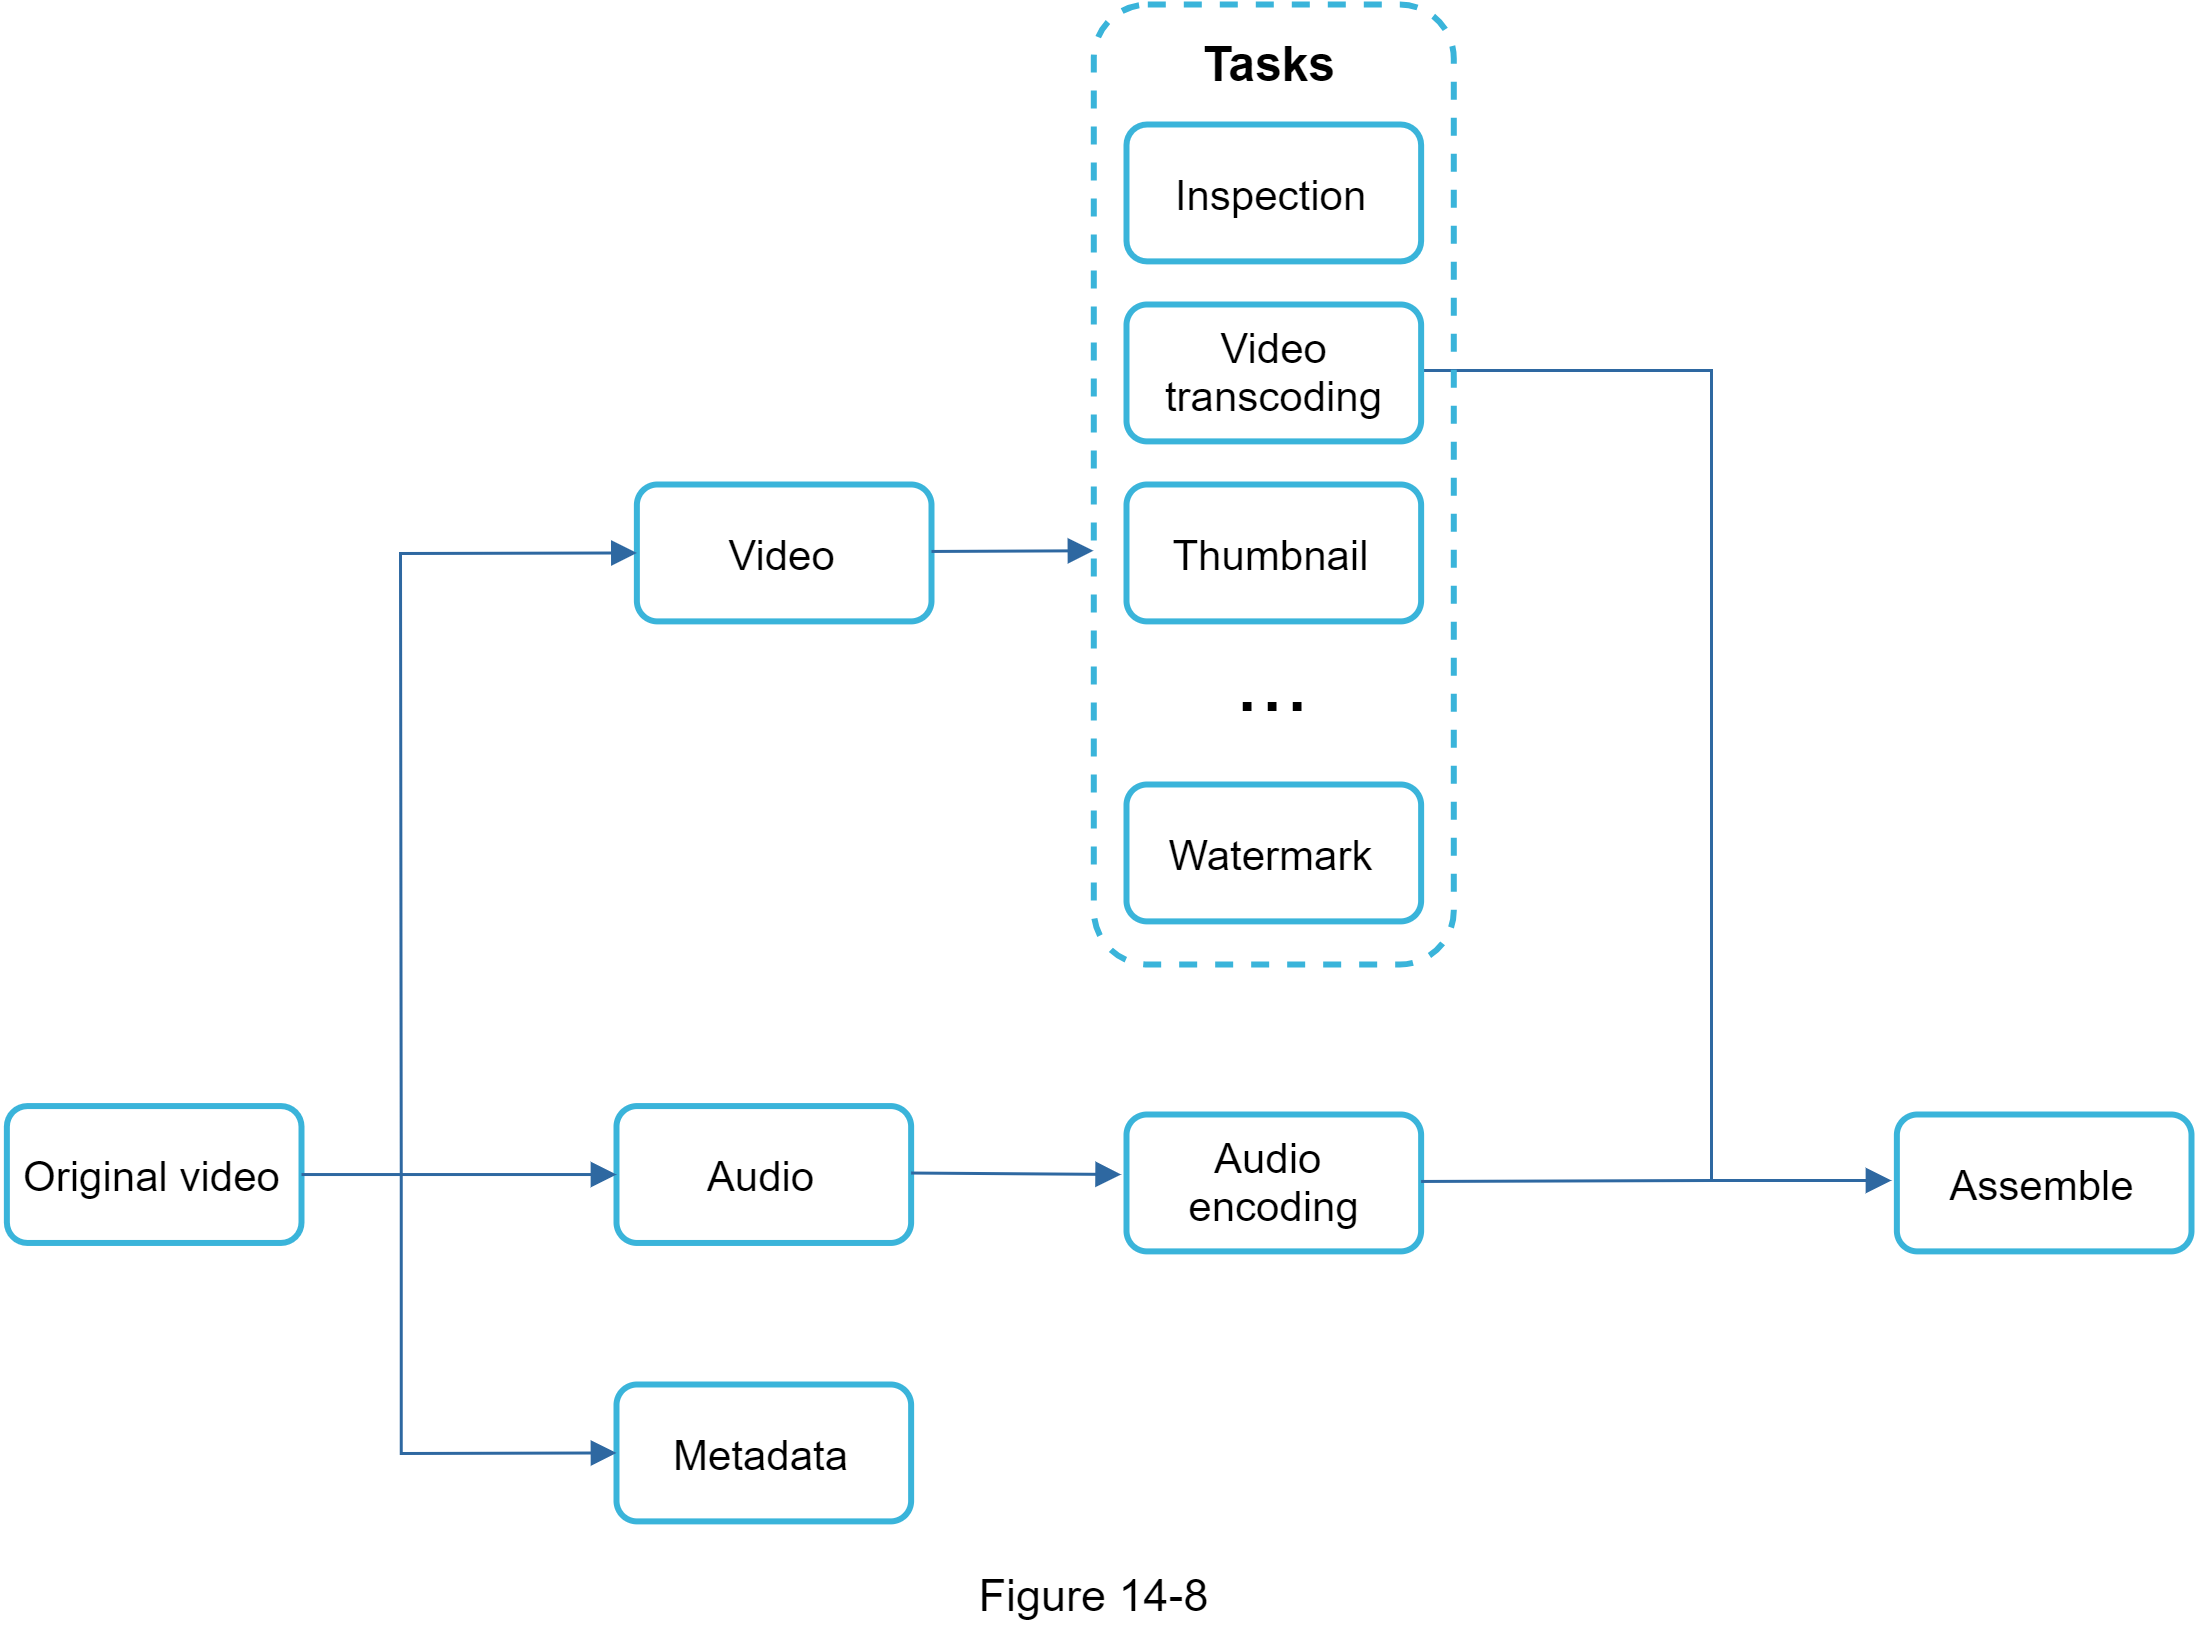

The diagram above was exported from draw.io. Its source (the exported page's mxGraphModel, read from the mxfile embedded in the PNG):
<mxGraphModel dx="1419" dy="784" grid="1" gridSize="10" guides="1" tooltips="1" connect="1" arrows="1" fold="1" page="1" pageScale="1" pageWidth="850" pageHeight="1100" math="0" shadow="0">
  <root>
    <mxCell id="0" />
    <mxCell id="1" parent="0" />
    <mxCell id="fEYR1pW01UplOBDZMEsr-1" value="&lt;font style=&quot;font-size: 15px&quot;&gt;Figure 14-8&lt;/font&gt;" style="text;html=1;strokeColor=none;fillColor=none;align=center;verticalAlign=middle;whiteSpace=wrap;rounded=0;" parent="1" vertex="1">
      <mxGeometry x="394.44" y="660" width="81.12" height="20" as="geometry" />
    </mxCell>
    <mxCell id="fEYR1pW01UplOBDZMEsr-2" value="" style="group" parent="1" vertex="1" connectable="0">
      <mxGeometry x="69.99999999999999" y="140" width="730" height="505.63" as="geometry" />
    </mxCell>
    <mxCell id="bv3cEVOpb6zNx5ukK7no-20" value="" style="group" parent="fEYR1pW01UplOBDZMEsr-2" vertex="1" connectable="0">
      <mxGeometry y="367.19" width="100.00000000000003" height="45.629999999999995" as="geometry" />
    </mxCell>
    <mxCell id="bv3cEVOpb6zNx5ukK7no-2" value="" style="whiteSpace=wrap;html=1;rounded=1;strokeColor=#3AB4DA;fillColor=none;gradientColor=none;fontSize=15;align=center;strokeWidth=2;" parent="bv3cEVOpb6zNx5ukK7no-20" vertex="1">
      <mxGeometry x="1.7900000000000205" width="98.21" height="45.63" as="geometry" />
    </mxCell>
    <mxCell id="bv3cEVOpb6zNx5ukK7no-4" value="&lt;font style=&quot;font-size: 14px&quot;&gt;Original video&lt;/font&gt;" style="text;html=1;resizable=0;points=[];autosize=1;align=center;verticalAlign=top;spacingTop=-4;fontSize=14;fontColor=#000000;" parent="bv3cEVOpb6zNx5ukK7no-20" vertex="1">
      <mxGeometry y="12.81326801959409" width="100" height="20" as="geometry" />
    </mxCell>
    <mxCell id="bv3cEVOpb6zNx5ukK7no-21" value="" style="group" parent="fEYR1pW01UplOBDZMEsr-2" vertex="1" connectable="0">
      <mxGeometry x="203.20999999999998" y="367.19" width="100.00000000000003" height="45.629999999999995" as="geometry" />
    </mxCell>
    <mxCell id="bv3cEVOpb6zNx5ukK7no-22" value="" style="whiteSpace=wrap;html=1;rounded=1;strokeColor=#3AB4DA;fillColor=none;gradientColor=none;fontSize=15;align=center;strokeWidth=2;" parent="bv3cEVOpb6zNx5ukK7no-21" vertex="1">
      <mxGeometry x="1.7900000000000205" width="98.21" height="45.63" as="geometry" />
    </mxCell>
    <mxCell id="bv3cEVOpb6zNx5ukK7no-23" value="&lt;font style=&quot;font-size: 14px&quot;&gt;Audio&lt;/font&gt;" style="text;html=1;resizable=0;points=[];autosize=1;align=center;verticalAlign=top;spacingTop=-4;fontSize=14;fontColor=#000000;" parent="bv3cEVOpb6zNx5ukK7no-21" vertex="1">
      <mxGeometry x="25" y="12.81326801959409" width="50" height="20" as="geometry" />
    </mxCell>
    <mxCell id="bv3cEVOpb6zNx5ukK7no-24" value="" style="group" parent="fEYR1pW01UplOBDZMEsr-2" vertex="1" connectable="0">
      <mxGeometry x="203.20999999999998" y="460" width="100.00000000000003" height="45.629999999999995" as="geometry" />
    </mxCell>
    <mxCell id="bv3cEVOpb6zNx5ukK7no-25" value="" style="whiteSpace=wrap;html=1;rounded=1;strokeColor=#3AB4DA;fillColor=none;gradientColor=none;fontSize=15;align=center;strokeWidth=2;" parent="bv3cEVOpb6zNx5ukK7no-24" vertex="1">
      <mxGeometry x="1.7900000000000205" width="98.21" height="45.63" as="geometry" />
    </mxCell>
    <mxCell id="bv3cEVOpb6zNx5ukK7no-26" value="Metadata" style="text;html=1;resizable=0;points=[];autosize=1;align=center;verticalAlign=top;spacingTop=-4;fontSize=14;fontColor=#000000;" parent="bv3cEVOpb6zNx5ukK7no-24" vertex="1">
      <mxGeometry x="15" y="12.81326801959409" width="70" height="20" as="geometry" />
    </mxCell>
    <mxCell id="bv3cEVOpb6zNx5ukK7no-27" value="" style="group" parent="fEYR1pW01UplOBDZMEsr-2" vertex="1" connectable="0">
      <mxGeometry x="210" y="160" width="100.00000000000003" height="45.629999999999995" as="geometry" />
    </mxCell>
    <mxCell id="bv3cEVOpb6zNx5ukK7no-28" value="" style="whiteSpace=wrap;html=1;rounded=1;strokeColor=#3AB4DA;fillColor=none;gradientColor=none;fontSize=15;align=center;strokeWidth=2;" parent="bv3cEVOpb6zNx5ukK7no-27" vertex="1">
      <mxGeometry x="1.7900000000000205" width="98.21" height="45.63" as="geometry" />
    </mxCell>
    <mxCell id="bv3cEVOpb6zNx5ukK7no-29" value="&lt;font style=&quot;font-size: 14px&quot;&gt;Video&lt;/font&gt;" style="text;html=1;resizable=0;points=[];autosize=1;align=center;verticalAlign=top;spacingTop=-4;fontSize=14;fontColor=#000000;" parent="bv3cEVOpb6zNx5ukK7no-27" vertex="1">
      <mxGeometry x="25" y="12.81326801959409" width="50" height="20" as="geometry" />
    </mxCell>
    <mxCell id="bv3cEVOpb6zNx5ukK7no-33" style="edgeStyle=none;rounded=0;html=1;endArrow=block;jettySize=auto;orthogonalLoop=1;strokeWidth=1;fontSize=16;strokeColor=#2e68a1;entryX=0;entryY=0.5;entryDx=0;entryDy=0;exitX=1;exitY=0.5;exitDx=0;exitDy=0;" parent="fEYR1pW01UplOBDZMEsr-2" source="bv3cEVOpb6zNx5ukK7no-2" target="bv3cEVOpb6zNx5ukK7no-22" edge="1">
      <mxGeometry relative="1" as="geometry">
        <mxPoint x="50.000421070804094" y="204.64843627856567" as="sourcePoint" />
        <mxPoint x="49.99999999999997" y="328.73" as="targetPoint" />
      </mxGeometry>
    </mxCell>
    <mxCell id="bv3cEVOpb6zNx5ukK7no-34" style="edgeStyle=none;rounded=0;html=1;endArrow=block;jettySize=auto;orthogonalLoop=1;strokeWidth=1;fontSize=16;strokeColor=#2e68a1;entryX=0;entryY=0.5;entryDx=0;entryDy=0;" parent="fEYR1pW01UplOBDZMEsr-2" target="bv3cEVOpb6zNx5ukK7no-28" edge="1">
      <mxGeometry relative="1" as="geometry">
        <mxPoint x="133.21000000000004" y="390" as="sourcePoint" />
        <mxPoint x="214.99999999999994" y="400.0050000000001" as="targetPoint" />
        <Array as="points">
          <mxPoint x="133" y="183" />
        </Array>
      </mxGeometry>
    </mxCell>
    <mxCell id="bv3cEVOpb6zNx5ukK7no-35" style="edgeStyle=none;rounded=0;html=1;endArrow=block;jettySize=auto;orthogonalLoop=1;strokeWidth=1;fontSize=16;strokeColor=#2e68a1;entryX=0;entryY=0.5;entryDx=0;entryDy=0;" parent="fEYR1pW01UplOBDZMEsr-2" target="bv3cEVOpb6zNx5ukK7no-25" edge="1">
      <mxGeometry relative="1" as="geometry">
        <mxPoint x="133.21000000000004" y="390" as="sourcePoint" />
        <mxPoint x="214.99999999999994" y="400.0050000000001" as="targetPoint" />
        <Array as="points">
          <mxPoint x="133.21000000000004" y="483" />
        </Array>
      </mxGeometry>
    </mxCell>
    <mxCell id="bv3cEVOpb6zNx5ukK7no-40" value="" style="group" parent="fEYR1pW01UplOBDZMEsr-2" vertex="1" connectable="0">
      <mxGeometry x="375" y="370" width="98.20999999999998" height="45.629999999999995" as="geometry" />
    </mxCell>
    <mxCell id="bv3cEVOpb6zNx5ukK7no-37" value="" style="whiteSpace=wrap;html=1;rounded=1;strokeColor=#3AB4DA;fillColor=none;gradientColor=none;fontSize=15;align=center;strokeWidth=2;" parent="bv3cEVOpb6zNx5ukK7no-40" vertex="1">
      <mxGeometry width="98.21" height="45.63" as="geometry" />
    </mxCell>
    <mxCell id="bv3cEVOpb6zNx5ukK7no-38" value="&lt;font style=&quot;font-size: 14px&quot;&gt;Audio &lt;br&gt;encoding&lt;/font&gt;" style="text;html=1;resizable=0;points=[];autosize=1;align=center;verticalAlign=top;spacingTop=-4;fontSize=14;fontColor=#000000;" parent="bv3cEVOpb6zNx5ukK7no-40" vertex="1">
      <mxGeometry x="14.099999999999966" y="3.633268019594084" width="70" height="40" as="geometry" />
    </mxCell>
    <mxCell id="bv3cEVOpb6zNx5ukK7no-41" style="edgeStyle=none;rounded=0;html=1;endArrow=block;jettySize=auto;orthogonalLoop=1;strokeWidth=1;fontSize=16;strokeColor=#2e68a1;exitX=1;exitY=0.5;exitDx=0;exitDy=0;" parent="fEYR1pW01UplOBDZMEsr-2" edge="1">
      <mxGeometry relative="1" as="geometry">
        <mxPoint x="303.21" y="389.5050000000001" as="sourcePoint" />
        <mxPoint x="373.21" y="390" as="targetPoint" />
      </mxGeometry>
    </mxCell>
    <mxCell id="bv3cEVOpb6zNx5ukK7no-58" style="edgeStyle=none;rounded=0;html=1;endArrow=block;jettySize=auto;orthogonalLoop=1;strokeWidth=1;fontSize=16;strokeColor=#2e68a1;exitX=1;exitY=0.5;exitDx=0;exitDy=0;entryX=-0.001;entryY=0.569;entryDx=0;entryDy=0;entryPerimeter=0;" parent="fEYR1pW01UplOBDZMEsr-2" target="bv3cEVOpb6zNx5ukK7no-54" edge="1">
      <mxGeometry relative="1" as="geometry">
        <mxPoint x="310.00000000000006" y="182.3150000000001" as="sourcePoint" />
        <mxPoint x="365" y="180" as="targetPoint" />
      </mxGeometry>
    </mxCell>
    <mxCell id="bv3cEVOpb6zNx5ukK7no-59" style="edgeStyle=none;rounded=0;html=1;endArrow=block;jettySize=auto;orthogonalLoop=1;strokeWidth=1;fontSize=16;strokeColor=#2e68a1;exitX=1;exitY=0.5;exitDx=0;exitDy=0;" parent="fEYR1pW01UplOBDZMEsr-2" edge="1">
      <mxGeometry relative="1" as="geometry">
        <mxPoint x="473.21000000000004" y="121.99500000000012" as="sourcePoint" />
        <mxPoint x="630" y="392" as="targetPoint" />
        <Array as="points">
          <mxPoint x="570" y="122" />
          <mxPoint x="570" y="392" />
        </Array>
      </mxGeometry>
    </mxCell>
    <mxCell id="bv3cEVOpb6zNx5ukK7no-60" style="edgeStyle=none;rounded=0;html=1;endArrow=none;jettySize=auto;orthogonalLoop=1;strokeWidth=1;fontSize=16;strokeColor=#2e68a1;exitX=1;exitY=0.5;exitDx=0;exitDy=0;endFill=0;" parent="fEYR1pW01UplOBDZMEsr-2" edge="1">
      <mxGeometry relative="1" as="geometry">
        <mxPoint x="473.21000000000004" y="392.31500000000005" as="sourcePoint" />
        <mxPoint x="570" y="392" as="targetPoint" />
      </mxGeometry>
    </mxCell>
    <mxCell id="bv3cEVOpb6zNx5ukK7no-64" value="" style="group" parent="fEYR1pW01UplOBDZMEsr-2" vertex="1" connectable="0">
      <mxGeometry x="630" y="370.00000000000006" width="100.00000000000003" height="45.629999999999995" as="geometry" />
    </mxCell>
    <mxCell id="bv3cEVOpb6zNx5ukK7no-65" value="" style="whiteSpace=wrap;html=1;rounded=1;strokeColor=#3AB4DA;fillColor=none;gradientColor=none;fontSize=15;align=center;strokeWidth=2;" parent="bv3cEVOpb6zNx5ukK7no-64" vertex="1">
      <mxGeometry x="1.7900000000000205" width="98.21" height="45.63" as="geometry" />
    </mxCell>
    <mxCell id="bv3cEVOpb6zNx5ukK7no-66" value="&lt;font style=&quot;font-size: 14px&quot;&gt;Assemble&lt;/font&gt;" style="text;html=1;resizable=0;points=[];autosize=1;align=center;verticalAlign=top;spacingTop=-4;fontSize=14;fontColor=#000000;" parent="bv3cEVOpb6zNx5ukK7no-64" vertex="1">
      <mxGeometry x="10" y="12.81326801959409" width="80" height="20" as="geometry" />
    </mxCell>
    <mxCell id="bv3cEVOpb6zNx5ukK7no-72" value="" style="group" parent="fEYR1pW01UplOBDZMEsr-2" vertex="1" connectable="0">
      <mxGeometry x="364.1" width="120" height="320" as="geometry" />
    </mxCell>
    <mxCell id="bv3cEVOpb6zNx5ukK7no-54" value="" style="rounded=1;whiteSpace=wrap;html=1;dashed=1;strokeColor=#3AB4DA;strokeWidth=2;fillColor=none;" parent="bv3cEVOpb6zNx5ukK7no-72" vertex="1">
      <mxGeometry width="120" height="320" as="geometry" />
    </mxCell>
    <mxCell id="bv3cEVOpb6zNx5ukK7no-30" value="" style="group" parent="bv3cEVOpb6zNx5ukK7no-72" vertex="1" connectable="0">
      <mxGeometry x="9.109999999999957" y="160" width="100.00000000000003" height="45.629999999999995" as="geometry" />
    </mxCell>
    <mxCell id="bv3cEVOpb6zNx5ukK7no-31" value="" style="whiteSpace=wrap;html=1;rounded=1;strokeColor=#3AB4DA;fillColor=none;gradientColor=none;fontSize=15;align=center;strokeWidth=2;" parent="bv3cEVOpb6zNx5ukK7no-30" vertex="1">
      <mxGeometry x="1.7900000000000205" width="98.21" height="45.63" as="geometry" />
    </mxCell>
    <mxCell id="bv3cEVOpb6zNx5ukK7no-32" value="&lt;font style=&quot;font-size: 14px&quot;&gt;Thumbnail&lt;/font&gt;" style="text;html=1;resizable=0;points=[];autosize=1;align=center;verticalAlign=top;spacingTop=-4;fontSize=14;fontColor=#000000;" parent="bv3cEVOpb6zNx5ukK7no-30" vertex="1">
      <mxGeometry x="10" y="12.81326801959409" width="80" height="20" as="geometry" />
    </mxCell>
    <mxCell id="bv3cEVOpb6zNx5ukK7no-46" value="" style="group" parent="bv3cEVOpb6zNx5ukK7no-72" vertex="1" connectable="0">
      <mxGeometry x="9.109999999999957" y="260" width="100.00000000000003" height="45.629999999999995" as="geometry" />
    </mxCell>
    <mxCell id="bv3cEVOpb6zNx5ukK7no-47" value="" style="whiteSpace=wrap;html=1;rounded=1;strokeColor=#3AB4DA;fillColor=none;gradientColor=none;fontSize=15;align=center;strokeWidth=2;" parent="bv3cEVOpb6zNx5ukK7no-46" vertex="1">
      <mxGeometry x="1.7900000000000205" width="98.21" height="45.63" as="geometry" />
    </mxCell>
    <mxCell id="bv3cEVOpb6zNx5ukK7no-48" value="&lt;font style=&quot;font-size: 14px&quot;&gt;Watermark&lt;/font&gt;" style="text;html=1;resizable=0;points=[];autosize=1;align=center;verticalAlign=top;spacingTop=-4;fontSize=14;fontColor=#000000;" parent="bv3cEVOpb6zNx5ukK7no-46" vertex="1">
      <mxGeometry x="10" y="12.81326801959409" width="80" height="20" as="geometry" />
    </mxCell>
    <mxCell id="bv3cEVOpb6zNx5ukK7no-49" value="&lt;font style=&quot;font-size: 30px&quot;&gt;...&lt;/font&gt;" style="text;html=1;strokeColor=none;fillColor=none;align=center;verticalAlign=middle;whiteSpace=wrap;rounded=0;" parent="bv3cEVOpb6zNx5ukK7no-72" vertex="1">
      <mxGeometry x="40.009999999999934" y="210" width="40" height="30" as="geometry" />
    </mxCell>
    <mxCell id="bv3cEVOpb6zNx5ukK7no-55" value="&lt;font style=&quot;font-size: 16px&quot;&gt;&lt;b&gt;Tasks&lt;/b&gt;&lt;/font&gt;" style="text;html=1;strokeColor=none;fillColor=none;align=center;verticalAlign=middle;whiteSpace=wrap;rounded=0;dashed=1;" parent="bv3cEVOpb6zNx5ukK7no-72" vertex="1">
      <mxGeometry x="39.110000000000014" y="10" width="40" height="20" as="geometry" />
    </mxCell>
    <mxCell id="bv3cEVOpb6zNx5ukK7no-44" value="" style="whiteSpace=wrap;html=1;rounded=1;strokeColor=#3AB4DA;fillColor=#ffffff;gradientColor=none;fontSize=15;align=center;strokeWidth=2;" parent="bv3cEVOpb6zNx5ukK7no-72" vertex="1">
      <mxGeometry x="10.899999999999977" y="100" width="98.20999999999997" height="45.63" as="geometry" />
    </mxCell>
    <mxCell id="bv3cEVOpb6zNx5ukK7no-45" value="&lt;font style=&quot;font-size: 14px&quot;&gt;Video&lt;br&gt;transcoding&lt;/font&gt;" style="text;html=1;resizable=0;points=[];autosize=1;align=center;verticalAlign=top;spacingTop=-4;fontSize=14;fontColor=#000000;" parent="bv3cEVOpb6zNx5ukK7no-72" vertex="1">
      <mxGeometry x="14.999999999999943" y="103.63326801959408" width="90" height="40" as="geometry" />
    </mxCell>
    <mxCell id="bv3cEVOpb6zNx5ukK7no-69" value="" style="group" parent="bv3cEVOpb6zNx5ukK7no-72" vertex="1" connectable="0">
      <mxGeometry x="9.110000000000014" y="40.00000000000006" width="100.00000000000003" height="45.629999999999995" as="geometry" />
    </mxCell>
    <mxCell id="bv3cEVOpb6zNx5ukK7no-70" value="" style="whiteSpace=wrap;html=1;rounded=1;strokeColor=#3AB4DA;fillColor=none;gradientColor=none;fontSize=15;align=center;strokeWidth=2;" parent="bv3cEVOpb6zNx5ukK7no-69" vertex="1">
      <mxGeometry x="1.7900000000000205" width="98.21" height="45.63" as="geometry" />
    </mxCell>
    <mxCell id="bv3cEVOpb6zNx5ukK7no-71" value="&lt;font style=&quot;font-size: 14px&quot;&gt;Inspection&lt;/font&gt;" style="text;html=1;resizable=0;points=[];autosize=1;align=center;verticalAlign=top;spacingTop=-4;fontSize=14;fontColor=#000000;" parent="bv3cEVOpb6zNx5ukK7no-69" vertex="1">
      <mxGeometry x="10" y="12.81326801959409" width="80" height="20" as="geometry" />
    </mxCell>
  </root>
</mxGraphModel>